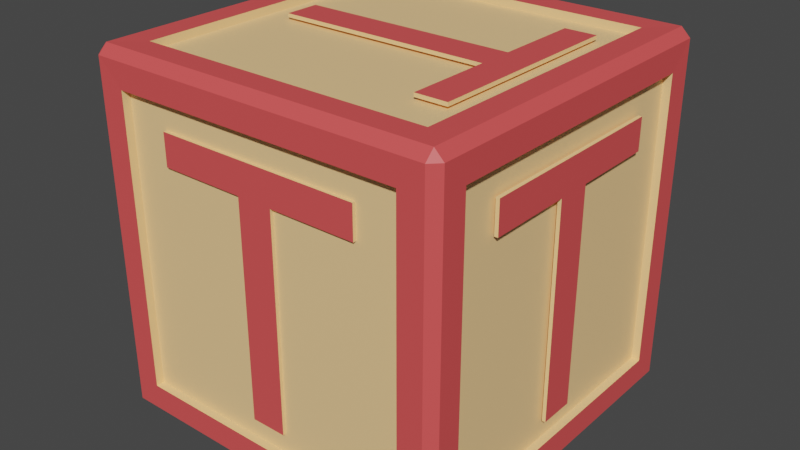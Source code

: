 # Source: box_letter_t.blend  (saved by Blender 5.1.30; exported with 4.5.12 LTS)
import bpy
from mathutils import Matrix  # noqa: F401  (used for matrix-valued properties, if any)

bpy.ops.wm.read_factory_settings(use_empty=True)
scene = bpy.context.scene
scene.name = 'Scene'

# ---- collections
col_collection = bpy.data.collections.new('Collection'); scene.collection.children.link(col_collection)

# ---- images (referenced by path relative to the original .blend; pixels are not part of the script)
import os
ASSET_DIR = os.environ.get("B2B_ASSET_DIR", "")  # directory of the original .blend (textures are referenced by path, not embedded)
HERE = os.path.dirname(os.path.abspath(__file__))  # packed textures are extracted next to this script under _unpacked/

def load_image(name, relpath, width, height, colorspace="sRGB"):
    """Load a texture the original file referenced (path relative to the .blend, or extracted next to this script)."""
    p = next((c for c in (os.path.join(HERE, relpath), os.path.join(ASSET_DIR, relpath)) if relpath and os.path.exists(c)), "")
    if p:
        img = bpy.data.images.load(p, check_existing=True)
        img.name = name
    else:  # same state as the original file: an image datablock whose file is absent (Cycles renders it pink)
        img = bpy.data.images.new(name, width, height)
        img.source = "FILE"
        img.filepath = "//" + (relpath or name)
    img.colorspace_settings.name = colorspace
    return img
img_baked = load_image('baked', 'box_red_letter_t.png', 1024, 1024, 'sRGB')

# ---- materials (node trees are filled in below, after node groups)
mat_base = bpy.data.materials.new('Base')
mat_base.alpha_threshold = 0.0
mat_base.use_backface_culling_lightprobe_volume = False
mat_base.roughness = 0.5
mat_base.line_color = (0.0, 0.0, 0.0, 1.0)
mat_edges = bpy.data.materials.new('Edges')
mat_edges.use_backface_culling_lightprobe_volume = False

# ---- material node trees
mat_base.use_nodes = True; mat_base.node_tree.nodes.clear()
_N = mat_base.node_tree.nodes; _L = mat_base.node_tree.links
n0 = _N.new('ShaderNodeOutputMaterial'); n0.name = 'Material Output'; n0.location = (300, 300)
n1 = _N.new('ShaderNodeBsdfPrincipled'); n1.name = 'Principled BSDF'; n1.location = (4, 299)
n1.distribution = 'GGX'
n1.subsurface_method = 'RANDOM_WALK_SKIN'
n1.inputs[0].default_value = (1.0, 0.6421, 0.2939, 1.0)
n1.inputs[3].default_value = 1.45
n1.inputs[27].default_value = (0.0, 0.0, 0.0, 1.0)
n1.inputs[28].default_value = 1.0
n2 = _N.new('ShaderNodeTexImage'); n2.name = 'Image Texture'; n2.location = (-438, 281)
n2.image = img_baked
_L.new(n1.outputs[0], n0.inputs[0])
n0.is_active_output = True
mat_edges.use_nodes = True; mat_edges.node_tree.nodes.clear()
_N = mat_edges.node_tree.nodes; _L = mat_edges.node_tree.links
n0 = _N.new('ShaderNodeOutputMaterial'); n0.name = 'Material Output'; n0.location = (300, 300)
n1 = _N.new('ShaderNodeBsdfPrincipled'); n1.name = 'Principled BSDF'; n1.location = (10, 300)
n1.distribution = 'GGX'
n1.subsurface_method = 'RANDOM_WALK_SKIN'
n1.inputs[0].default_value = (0.8, 0.08693, 0.08693, 1.0)
n1.inputs[3].default_value = 1.45
n1.inputs[27].default_value = (0.0, 0.0, 0.0, 1.0)
n1.inputs[28].default_value = 1.0
n2 = _N.new('ShaderNodeTexImage'); n2.name = 'Image Texture'; n2.location = (-371, 148)
n2.image = img_baked
_L.new(n1.outputs[0], n0.inputs[0])
n0.is_active_output = True

# ---- world
world_world = bpy.data.worlds.new('World'); scene.world = world_world
world_world.use_nodes = True; world_world.node_tree.nodes.clear()
_N = world_world.node_tree.nodes; _L = world_world.node_tree.links
n0 = _N.new('ShaderNodeOutputWorld'); n0.name = 'World Output'; n0.location = (300, 300)
n1 = _N.new('ShaderNodeBackground'); n1.name = 'Background'; n1.location = (10, 300)
n1.inputs[0].default_value = (0.05088, 0.05088, 0.05088, 1.0)
_L.new(n1.outputs[0], n0.inputs[0])
n0.is_active_output = True
world_world.color = (0.05088, 0.05088, 0.05088)
world_world.use_sun_shadow = False
world_world.sun_shadow_jitter_overblur = 0.0

# ---- meshes
me_box = bpy.data.meshes.new('Box')
me_box.from_pydata([(-0.485, -0.2948, 0.8321), (-0.3013, 0.4888, 0.8321), (0.4927, 0.2858, 0.8321), (0.2687, 0.4888, 0.8321), (0.3471, -0.2676, 0.9931), (0.2687, 0.4888, 0.7441), (0.4927, -0.2842, 0.8321), (0.03274, 0.4888, 0.7441), (0.03274, 0.4888, 0.1501), (0.4927, -0.2842, 0.7441), (0.3471, 0.2814, 0.01155), (-0.06526, 0.4888, 0.1501), (0.3471, 0.3024, 0.9931), (-0.06526, 0.4888, 0.7441), (-0.3013, 0.4888, 0.7441), (0.4927, -0.04822, 0.7441), (0.4927, -0.04822, 0.1501), (-0.3013, 0.4788, 0.8321), (0.2687, 0.4788, 0.8321), (0.3471, -0.2886, 0.01155), (0.2687, 0.4788, 0.7441), (0.2591, 0.3024, 0.9931), (0.4927, 0.04978, 0.1501), (0.03274, 0.4788, 0.7441), (0.03274, 0.4788, 0.1501), (0.4927, 0.04978, 0.7441), (-0.06526, 0.4788, 0.1501), (0.2591, 0.0664, 0.9931), (0.475, 0.5, 0.975), (-0.06526, 0.4788, 0.7441), (-0.3013, 0.4788, 0.7441), (0.4927, 0.2858, 0.7441), (0.2591, -0.2886, 0.01155), (0.4827, 0.2858, 0.8321), (0.4827, -0.2842, 0.8321), (-0.3349, 0.0664, 0.9931), (0.4827, -0.2842, 0.7441), (-0.3349, -0.0316, 0.9931), (-0.485, 0.2752, 0.8321), (0.4827, -0.04822, 0.7441), (0.4827, -0.04822, 0.1501), (0.2591, -0.0316, 0.9931), (0.4827, 0.04978, 0.1501), (0.2831, -0.485, 0.8321), (0.4827, 0.04978, 0.7441), (0.2591, -0.2676, 0.9931), (0.4827, 0.2858, 0.7441), (0.2591, -0.05264, 0.01155), (0.3471, -0.2676, 0.9831), (-0.485, 0.2752, 0.7441), (0.3471, 0.3024, 0.9831), (-0.3349, -0.05264, 0.01155), (0.2591, 0.3024, 0.9831), (-0.2869, -0.485, 0.8321), (-0.3349, 0.04536, 0.01155), (0.2591, 0.0664, 0.9831), (-0.3349, 0.0664, 0.9831), (0.2591, 0.04536, 0.01155), (-0.485, 0.03918, 0.7441), (-0.3349, -0.0316, 0.9831), (0.2591, -0.0316, 0.9831), (0.475, 0.475, 1.0), (0.2591, -0.2676, 0.9831), (0.2591, 0.2814, 0.01155), (-0.485, 0.03918, 0.1501), (0.3471, 0.2814, 0.02155), (-0.2869, -0.485, 0.7441), (0.3471, -0.2886, 0.02155), (0.5, 0.475, 0.975), (0.2591, -0.2886, 0.02155), (-0.485, -0.05882, 0.1501), (0.2591, -0.05264, 0.02155), (-0.485, -0.05882, 0.7441), (-0.3349, -0.05264, 0.02155), (-0.05092, -0.485, 0.7441), (-0.3349, 0.04536, 0.02155), (0.475, 0.475, -8.941e-08), (0.2591, 0.04536, 0.02155), (0.2591, 0.2814, 0.02155), (-0.485, -0.2948, 0.7441), (-0.05092, -0.485, 0.1501), (0.475, 0.5, 0.025), (0.04708, -0.485, 0.1501), (0.5, 0.475, 0.025), (0.04708, -0.485, 0.7441), (0.5, -0.475, 0.975), (0.2831, -0.485, 0.7441), (0.475, -0.475, 1.0), (0.475, -0.5, 0.975), (0.5, -0.475, 0.025), (0.475, -0.5, 0.025), (0.475, -0.475, -8.941e-08), (-0.475, 0.5, 0.975), (-0.5, 0.475, 0.975), (-0.475, 0.475, 1.0), (-0.5, 0.475, 0.025), (-0.475, 0.5, 0.025), (-0.475, 0.475, -8.941e-08), (-0.5, -0.475, 0.975), (-0.475, -0.5, 0.975), (-0.475, -0.475, 1.0), (-0.475, -0.475, -8.941e-08), (-0.475, -0.5, 0.025), (-0.5, -0.475, 0.025), (-0.4061, 0.4061, 0.00125), (-0.4061, -0.4061, 0.00125), (-0.4988, -0.4061, 0.09387), (-0.4988, 0.4061, 0.09387), (0.4061, 0.4061, 0.00125), (-0.4061, 0.4988, 0.09387), (0.4061, 0.4988, 0.09387), (0.4988, 0.4061, 0.9061), (0.4988, 0.4061, 0.09387), (0.4061, 0.4988, 0.9061), (-0.4061, -0.4988, 0.09387), (-0.4061, -0.4988, 0.9061), (-0.4988, -0.4061, 0.9061), (0.4061, -0.4988, 0.9061), (0.4061, -0.4988, 0.09387), (0.4988, -0.4061, 0.09387), (0.4988, -0.4061, 0.9061), (-0.4061, 0.4988, 0.9061), (-0.4988, 0.4061, 0.9061), (0.4061, -0.4061, 0.9987), (-0.4061, -0.4061, 0.9987), (0.4061, 0.4061, 0.9987), (0.4061, -0.4061, 0.00125), (-0.4061, 0.4061, 0.9987), (-0.4061, 0.4061, 0.02375), (-0.4061, -0.4061, 0.02375), (-0.4762, -0.4061, 0.09387), (-0.4762, 0.4061, 0.09387), (0.4061, 0.4061, 0.02375), (-0.4061, 0.4762, 0.09387), (0.4061, 0.4762, 0.09387), (0.4762, 0.4061, 0.9061), (0.4762, 0.4061, 0.09387), (0.4061, 0.4762, 0.9061), (-0.4061, -0.4762, 0.09387), (-0.4061, -0.4762, 0.9061), (-0.4762, -0.4061, 0.9061), (0.4061, -0.4762, 0.9061), (0.4061, -0.4762, 0.09387), (0.4762, -0.4061, 0.09387), (0.4762, -0.4061, 0.9061), (-0.4061, 0.4762, 0.9061), (-0.4762, 0.4061, 0.9061), (0.4061, -0.4061, 0.9762), (-0.4061, -0.4061, 0.9762), (0.4061, 0.4061, 0.9762), (0.4061, -0.4061, 0.02375), (-0.4061, 0.4061, 0.9762), (-0.2869, -0.4762, 0.8321), (-0.05092, -0.4762, 0.7441), (0.04708, -0.4762, 0.7441), (0.2831, -0.4762, 0.7441), (0.2831, -0.4762, 0.8321), (-0.2869, -0.4762, 0.7441), (0.04708, -0.4762, 0.1501), (-0.05092, -0.4762, 0.1501), (-0.4762, -0.2948, 0.7441), (-0.4762, -0.2948, 0.8321), (-0.4762, 0.03918, 0.7441), (-0.4762, -0.05882, 0.7441), (-0.4762, 0.2752, 0.8321), (-0.4762, -0.05882, 0.1501), (-0.4762, 0.03918, 0.1501), (-0.4762, 0.2752, 0.7441)], [], [(76, 91, 126, 108), (103, 98, 116, 106), (87, 61, 125, 123), (92, 28, 113, 121), (99, 102, 114, 115), (28, 61, 68), (76, 81, 83), (85, 87, 88), (89, 90, 91), (92, 93, 94), (95, 96, 97), (98, 99, 100), (101, 102, 103), (97, 101, 103, 95), (76, 97, 96, 81), (68, 83, 81, 28), (102, 99, 98, 103), (88, 90, 89, 85), (92, 96, 95, 93), (87, 100, 99, 88), (61, 87, 85, 68), (101, 91, 90, 102), (100, 94, 93, 98), (94, 61, 28, 92), (91, 76, 83, 89), (88, 99, 115, 117), (125, 127, 151, 149), (113, 110, 134, 137), (124, 123, 147, 148), (116, 122, 146, 140), (112, 111, 135, 136), (122, 107, 131, 146), (101, 97, 104, 105), (68, 85, 120, 111), (90, 88, 117, 118), (89, 83, 112, 119), (95, 103, 106, 107), (91, 101, 105, 126), (85, 89, 119, 120), (97, 76, 108, 104), (102, 90, 118, 114), (96, 92, 121, 109), (81, 96, 109, 110), (94, 100, 124, 127), (93, 95, 107, 122), (83, 68, 111, 112), (98, 93, 122, 116), (100, 87, 123, 124), (28, 81, 110, 113), (61, 94, 127, 125), (128, 132, 150, 129), (167, 164, 146, 131, 130, 140, 161, 160, 163, 165, 166, 162), (161, 140, 146, 164), (157, 152, 139, 138, 142, 141, 156, 155, 154, 158, 159, 153), (156, 141, 139, 152), (149, 151, 148, 147), (136, 135, 144, 143), (133, 145, 137, 134), (117, 115, 139, 141), (115, 114, 138, 139), (121, 113, 137, 145), (123, 125, 149, 147), (106, 116, 140, 130), (108, 126, 150, 132), (105, 104, 128, 129), (111, 120, 144, 135), (118, 117, 141, 142), (119, 112, 136, 143), (107, 106, 130, 131), (126, 105, 129, 150), (120, 119, 143, 144), (104, 108, 132, 128), (114, 118, 142, 138), (109, 121, 145, 133), (110, 109, 133, 134), (127, 124, 148, 151), (66, 43, 53), (66, 86, 43), (80, 84, 74), (80, 82, 84), (66, 53, 152, 157), (152, 53, 43, 156), (43, 86, 155, 156), (74, 66, 157, 153), (80, 74, 153, 159), (86, 84, 154, 155), (82, 80, 159, 158), (84, 82, 158, 154), (49, 0, 38), (49, 79, 0), (64, 72, 58), (64, 70, 72), (49, 38, 164, 167), (38, 0, 161, 164), (0, 79, 160, 161), (58, 49, 167, 162), (64, 58, 162, 166), (79, 72, 163, 160), (70, 64, 166, 165), (72, 70, 165, 163), (32, 10, 19), (32, 63, 10), (51, 57, 47), (51, 54, 57), (69, 67, 65), (69, 65, 78), (73, 71, 77), (73, 77, 75), (32, 19, 67, 69), (19, 10, 65, 67), (10, 63, 78, 65), (47, 32, 69, 71), (51, 47, 71, 73), (63, 57, 77, 78), (54, 51, 73, 75), (57, 54, 75, 77), (21, 4, 12), (21, 45, 4), (35, 41, 27), (35, 37, 41), (52, 50, 48), (52, 48, 62), (56, 55, 60), (56, 60, 59), (21, 12, 50, 52), (12, 4, 48, 50), (4, 45, 62, 48), (27, 21, 52, 55), (35, 27, 55, 56), (45, 41, 60, 62), (37, 35, 56, 59), (41, 37, 59, 60), (9, 2, 6), (9, 31, 2), (16, 25, 15), (16, 22, 25), (36, 34, 33), (36, 33, 46), (40, 39, 44), (40, 44, 42), (9, 6, 34, 36), (6, 2, 33, 34), (2, 31, 46, 33), (15, 9, 36, 39), (16, 15, 39, 40), (31, 25, 44, 46), (22, 16, 40, 42), (25, 22, 42, 44), (5, 1, 3), (5, 14, 1), (8, 13, 7), (8, 11, 13), (20, 18, 17), (20, 17, 30), (24, 23, 29), (24, 29, 26), (5, 3, 18, 20), (3, 1, 17, 18), (1, 14, 30, 17), (7, 5, 20, 23), (8, 7, 23, 24), (14, 13, 29, 30), (11, 8, 24, 26), (13, 11, 26, 29)])
me_box.polygons.foreach_set('material_index', [1, 1, 1, 1, 1, 1, 1, 1, 1, 1, 1, 1, 1, 1, 1, 1, 1, 1, 1, 1, 1, 1, 1, 1, 1, 1, 0, 0, 0, 0, 0, 0, 1, 1, 1, 1, 1, 1, 1, 1, 1, 1, 1, 1, 1, 1, 1, 1, 1, 1, 0, 0, 0, 0, 0, 0, 0, 0, 0, 0, 0, 0, 0, 0, 0, 0, 0, 0, 0, 0, 0, 0, 0, 0, 0, 0, 1, 1, 1, 1, 0, 0, 0, 0, 0, 0, 0, 0, 1, 1, 1, 1, 0, 0, 0, 0, 0, 0, 0, 0, 1, 1, 1, 1, 0, 0, 0, 0, 0, 0, 0, 0, 0, 0, 0, 0, 1, 1, 1, 1, 0, 0, 0, 0, 0, 0, 0, 0, 0, 0, 0, 0, 1, 1, 1, 1, 0, 0, 0, 0, 0, 0, 0, 0, 0, 0, 0, 0, 1, 1, 1, 1, 0, 0, 0, 0, 0, 0, 0, 0, 0, 0, 0, 0])
_uv = me_box.uv_layers.new(name='UVMap')
_uv.uv.foreach_set('vector', [0.813, 0.2615, 0.5521, 0.2615, 0.5711, 0.2426, 0.7941, 0.2426, 0.0005786, 0.5441, 0.0005786, 0.2832, 0.01949, 0.3021, 0.01949, 0.5252, 0.5521, 0.2626, 0.813, 0.2626, 0.7941, 0.2815, 0.5711, 0.2815, 0.007444, 0.007444, 0.2683, 0.007444, 0.2494, 0.02636, 0.02636, 0.02636, 0.5441, 0.007444, 0.5441, 0.2683, 0.5252, 0.2494, 0.5252, 0.02636, 0.2683, 0.007444, 0.2683, 0.0005786, 0.2752, 0.007444, 0.2683, 0.2752, 0.2683, 0.2683, 0.2752, 0.2683, 0.2764, 0.007444, 0.2832, 0.0005786, 0.2832, 0.007444, 0.2764, 0.2683, 0.2832, 0.2683, 0.2832, 0.2752, 0.007444, 0.007444, 0.0005786, 0.007444, 0.007444, 0.0005786, 0.0005786, 0.2683, 0.007444, 0.2683, 0.007444, 0.2752, 0.551, 0.007444, 0.5441, 0.007444, 0.5441, 0.0005786, 0.5441, 0.2752, 0.5441, 0.2683, 0.551, 0.2683, 0.2615, 0.551, 0.0005786, 0.551, 0.0005786, 0.5441, 0.2615, 0.5441, 0.2683, 0.2752, 0.007444, 0.2752, 0.007444, 0.2683, 0.2683, 0.2683, 0.2752, 0.007444, 0.2752, 0.2683, 0.2683, 0.2683, 0.2683, 0.007444, 0.5441, 0.2683, 0.5441, 0.007444, 0.551, 0.007444, 0.551, 0.2683, 0.2832, 0.007444, 0.2832, 0.2683, 0.2764, 0.2683, 0.2764, 0.007444, 0.007444, 0.007444, 0.007444, 0.2683, 0.0005786, 0.2683, 0.0005786, 0.007444, 0.2832, 0.0005786, 0.5441, 0.0005786, 0.5441, 0.007444, 0.2832, 0.007444, 0.2626, 0.2764, 0.5235, 0.2764, 0.5235, 0.2832, 0.2626, 0.2832, 0.5441, 0.2752, 0.2832, 0.2752, 0.2832, 0.2683, 0.5441, 0.2683, 0.0005786, 0.2764, 0.2615, 0.2764, 0.2615, 0.2832, 0.0005786, 0.2832, 0.007444, 0.0005786, 0.2683, 0.0005786, 0.2683, 0.007444, 0.007444, 0.007444, 0.5235, 0.551, 0.2626, 0.551, 0.2626, 0.5441, 0.5235, 0.5441, 0.2832, 0.007444, 0.5441, 0.007444, 0.5252, 0.02636, 0.3021, 0.02636, 0.8676, 0.6967, 0.8676, 0.4737, 0.8738, 0.4737, 0.8738, 0.6967, 0.9138, 0.449, 0.9138, 0.6721, 0.9076, 0.6721, 0.9076, 0.449, 0.8676, 0.9209, 0.8676, 0.6979, 0.8738, 0.6979, 0.8738, 0.9209, 0.9284, 0.449, 0.9284, 0.6721, 0.9223, 0.6721, 0.9223, 0.449, 0.9076, 0.8963, 0.9076, 0.6732, 0.9138, 0.6732, 0.9138, 0.8963, 0.9211, 0.0005786, 0.9211, 0.2236, 0.9149, 0.2236, 0.9149, 0.0005786, 0.5521, 0.0005786, 0.813, 0.0005787, 0.7941, 0.01949, 0.5711, 0.01949, 0.2626, 0.2832, 0.5235, 0.2832, 0.5046, 0.3021, 0.2815, 0.3021, 0.2832, 0.2683, 0.2832, 0.007444, 0.3021, 0.02636, 0.3021, 0.2494, 0.5235, 0.5441, 0.2626, 0.5441, 0.2815, 0.5252, 0.5046, 0.5252, 0.2615, 0.5441, 0.0005786, 0.5441, 0.01949, 0.5252, 0.2426, 0.5252, 0.5521, 0.2615, 0.5521, 0.0005786, 0.5711, 0.01949, 0.5711, 0.2426, 0.5235, 0.2832, 0.5235, 0.5441, 0.5046, 0.5252, 0.5046, 0.3021, 0.813, 0.0005787, 0.813, 0.2615, 0.7941, 0.2426, 0.7941, 0.01949, 0.5441, 0.2683, 0.2832, 0.2683, 0.3021, 0.2494, 0.5252, 0.2494, 0.007444, 0.2683, 0.007444, 0.007444, 0.02636, 0.02636, 0.02636, 0.2494, 0.2683, 0.2683, 0.007444, 0.2683, 0.02636, 0.2494, 0.2494, 0.2494, 0.813, 0.5235, 0.5521, 0.5235, 0.5711, 0.5046, 0.7941, 0.5046, 0.2615, 0.2832, 0.2615, 0.5441, 0.2426, 0.5252, 0.2426, 0.3021, 0.2626, 0.5441, 0.2626, 0.2832, 0.2815, 0.3021, 0.2815, 0.5252, 0.0005786, 0.2832, 0.2615, 0.2832, 0.2426, 0.3021, 0.01949, 0.3021, 0.5521, 0.5235, 0.5521, 0.2626, 0.5711, 0.2815, 0.5711, 0.5046, 0.2683, 0.007444, 0.2683, 0.2683, 0.2494, 0.2494, 0.2494, 0.02636, 0.813, 0.2626, 0.813, 0.5235, 0.7941, 0.5046, 0.7941, 0.2815, 0.4479, 0.7764, 0.4479, 0.9994, 0.2248, 0.9994, 0.2248, 0.7764, 0.04507, 0.5881, 0.0209, 0.5881, 0.0005787, 0.5521, 0.2236, 0.5521, 0.2236, 0.7752, 0.0005787, 0.7752, 0.0209, 0.7446, 0.04507, 0.7446, 0.04507, 0.6798, 0.2082, 0.6798, 0.2082, 0.6529, 0.04507, 0.6529, 0.0209, 0.7446, 0.0005787, 0.7752, 0.0005787, 0.5521, 0.0209, 0.5881, 0.2693, 0.5849, 0.2451, 0.5849, 0.2248, 0.5521, 0.4479, 0.5521, 0.4479, 0.7752, 0.2248, 0.7752, 0.2451, 0.7414, 0.2693, 0.7414, 0.2693, 0.6766, 0.4324, 0.6766, 0.4324, 0.6497, 0.2693, 0.6497, 0.2451, 0.7414, 0.2248, 0.7752, 0.2248, 0.5521, 0.2451, 0.5849, 0.6721, 0.7764, 0.6721, 0.9994, 0.449, 0.9994, 0.449, 0.7764, 0.6721, 0.7752, 0.449, 0.7752, 0.449, 0.5521, 0.6721, 0.5521, 0.2236, 0.9994, 0.0005787, 0.9994, 0.0005787, 0.7764, 0.2236, 0.7764, 0.8929, 0.6721, 0.8929, 0.449, 0.8991, 0.449, 0.8991, 0.6721, 0.9211, 0.2248, 0.9211, 0.4479, 0.9149, 0.4479, 0.9149, 0.2248, 0.8991, 0.6732, 0.8991, 0.8963, 0.8929, 0.8963, 0.8929, 0.6732, 0.8929, 0.2236, 0.8929, 0.0005787, 0.8991, 0.0005787, 0.8991, 0.2236, 0.9149, 0.6721, 0.9149, 0.449, 0.9211, 0.449, 0.9211, 0.6721, 0.9064, 0.449, 0.9064, 0.6721, 0.9002, 0.6721, 0.9002, 0.449, 0.9064, 0.6732, 0.9064, 0.8963, 0.9002, 0.8963, 0.9002, 0.6732, 0.9223, 0.8963, 0.9223, 0.6732, 0.9284, 0.6732, 0.9284, 0.8963, 0.9149, 0.8963, 0.9149, 0.6732, 0.9211, 0.6732, 0.9211, 0.8963, 0.9358, 0.0005786, 0.9358, 0.2236, 0.9296, 0.2236, 0.9296, 0.0005786, 0.9296, 0.4479, 0.9296, 0.2248, 0.9358, 0.2248, 0.9358, 0.4479, 0.9138, 0.0005786, 0.9138, 0.2236, 0.9076, 0.2236, 0.9076, 0.0005786, 0.9284, 0.0005786, 0.9284, 0.2236, 0.9223, 0.2236, 0.9223, 0.0005786, 0.9138, 0.2248, 0.9138, 0.4479, 0.9076, 0.4479, 0.9076, 0.2248, 0.9002, 0.2236, 0.9002, 0.0005786, 0.9064, 0.0005786, 0.9064, 0.2236, 0.9223, 0.4479, 0.9223, 0.2248, 0.9284, 0.2248, 0.9284, 0.4479, 0.9064, 0.2248, 0.9064, 0.4479, 0.9002, 0.4479, 0.9002, 0.2248, 0.8929, 0.4479, 0.8929, 0.2248, 0.8991, 0.2248, 0.8991, 0.4479, 0.8384, 0.822, 0.8142, 0.9785, 0.8142, 0.822, 0.8384, 0.822, 0.8384, 0.9785, 0.8142, 0.9785, 0.8124, 0.9395, 0.7855, 0.7764, 0.8124, 0.7764, 0.8124, 0.9395, 0.7855, 0.9395, 0.7855, 0.7764, 0.9486, 0.7256, 0.9486, 0.7014, 0.951, 0.7014, 0.951, 0.7256, 0.9471, 0.3214, 0.9447, 0.3214, 0.9447, 0.1649, 0.9471, 0.1649, 0.951, 0.7268, 0.951, 0.7509, 0.9486, 0.7509, 0.9486, 0.7268, 0.9486, 0.1314, 0.9486, 0.06655, 0.951, 0.06655, 0.951, 0.1314, 0.9408, 0.6368, 0.9408, 0.4737, 0.9432, 0.4737, 0.9432, 0.6368, 0.9486, 0.1973, 0.9486, 0.1325, 0.951, 0.1325, 0.951, 0.1973, 0.9486, 0.4696, 0.9486, 0.4427, 0.951, 0.4427, 0.951, 0.4696, 0.9432, 0.6379, 0.9432, 0.8011, 0.9408, 0.8011, 0.9408, 0.6379, 0.8664, 0.0005787, 0.8423, 0.1571, 0.8423, 0.0005787, 0.8664, 0.0005787, 0.8664, 0.1571, 0.8423, 0.1571, 0.8411, 0.1637, 0.8142, 0.0005786, 0.8411, 0.0005786, 0.8411, 0.1637, 0.8142, 0.1637, 0.8142, 0.0005786, 0.9486, 0.7763, 0.9486, 0.7521, 0.951, 0.7521, 0.951, 0.7763, 0.9447, 0.4791, 0.9447, 0.3226, 0.9471, 0.3226, 0.9471, 0.4791, 0.951, 0.7774, 0.951, 0.8016, 0.9486, 0.8016, 0.9486, 0.7774, 0.951, 0.1985, 0.951, 0.2633, 0.9486, 0.2633, 0.9486, 0.1985, 0.9408, 0.9653, 0.9408, 0.8022, 0.9432, 0.8022, 0.9432, 0.9653, 0.951, 0.2645, 0.951, 0.3293, 0.9486, 0.3293, 0.9486, 0.2645, 0.951, 0.4708, 0.951, 0.4977, 0.9486, 0.4977, 0.9486, 0.4708, 0.9471, 0.0005786, 0.9471, 0.1637, 0.9447, 0.1637, 0.9447, 0.0005786, 0.8664, 0.1583, 0.8423, 0.3148, 0.8423, 0.1583, 0.8664, 0.1583, 0.8664, 0.3148, 0.8423, 0.3148, 0.6732, 0.7764, 0.7002, 0.9395, 0.6732, 0.9395, 0.6732, 0.7764, 0.7002, 0.7764, 0.7002, 0.9395, 0.8423, 0.316, 0.8664, 0.316, 0.8664, 0.4725, 0.8423, 0.316, 0.8664, 0.4725, 0.8423, 0.4725, 0.7013, 0.9395, 0.7013, 0.7764, 0.7282, 0.7764, 0.7013, 0.9395, 0.7282, 0.7764, 0.7282, 0.9395, 0.9514, 0.4988, 0.9514, 0.523, 0.9486, 0.523, 0.9486, 0.4988, 0.9436, 0.0005786, 0.9436, 0.1571, 0.9408, 0.1571, 0.9408, 0.0005786, 0.9514, 0.5242, 0.9514, 0.5483, 0.9486, 0.5483, 0.9486, 0.5242, 0.9475, 0.5462, 0.9475, 0.611, 0.9447, 0.611, 0.9447, 0.5462, 0.9323, 0.449, 0.9323, 0.6121, 0.9296, 0.6121, 0.9296, 0.449, 0.9475, 0.6782, 0.9475, 0.743, 0.9447, 0.743, 0.9447, 0.6782, 0.9514, 0.3304, 0.9514, 0.3573, 0.9486, 0.3573, 0.9486, 0.3304, 0.9323, 0.6133, 0.9323, 0.7764, 0.9296, 0.7764, 0.9296, 0.6133, 0.8423, 0.6302, 0.8664, 0.4737, 0.8664, 0.6302, 0.8423, 0.6302, 0.8423, 0.4737, 0.8664, 0.4737, 0.7563, 0.9395, 0.7294, 0.7764, 0.7563, 0.7764, 0.7563, 0.9395, 0.7294, 0.9395, 0.7294, 0.7764, 0.8664, 0.7879, 0.8423, 0.7879, 0.8423, 0.6313, 0.8664, 0.7879, 0.8423, 0.6313, 0.8664, 0.6313, 0.7844, 0.7764, 0.7844, 0.9395, 0.7574, 0.9395, 0.7844, 0.7764, 0.7574, 0.9395, 0.7574, 0.7764, 0.9486, 0.5737, 0.9486, 0.5495, 0.9514, 0.5495, 0.9514, 0.5737, 0.9408, 0.3148, 0.9408, 0.1583, 0.9436, 0.1583, 0.9436, 0.3148, 0.9486, 0.599, 0.9486, 0.5748, 0.9514, 0.5748, 0.9514, 0.599, 0.9447, 0.8089, 0.9447, 0.7441, 0.9475, 0.7441, 0.9475, 0.8089, 0.9296, 0.9407, 0.9296, 0.7776, 0.9323, 0.7776, 0.9323, 0.9407, 0.9447, 0.9409, 0.9447, 0.8761, 0.9475, 0.8761, 0.9475, 0.9409, 0.9486, 0.3854, 0.9486, 0.3585, 0.9514, 0.3585, 0.9514, 0.3854, 0.9369, 0.1637, 0.9369, 0.0005787, 0.9397, 0.0005787, 0.9397, 0.1637, 0.8664, 0.789, 0.8423, 0.9456, 0.8423, 0.789, 0.8664, 0.789, 0.8664, 0.9456, 0.8423, 0.9456, 0.8411, 0.328, 0.8142, 0.1649, 0.8411, 0.1649, 0.8411, 0.328, 0.8142, 0.328, 0.8142, 0.1649, 0.8917, 0.1571, 0.8676, 0.1571, 0.8676, 0.0005786, 0.8917, 0.1571, 0.8676, 0.0005786, 0.8917, 0.0005786, 0.8142, 0.4923, 0.8142, 0.3291, 0.8411, 0.3291, 0.8142, 0.4923, 0.8411, 0.3291, 0.8411, 0.4923, 0.9486, 0.6243, 0.9486, 0.6001, 0.9514, 0.6001, 0.9514, 0.6243, 0.9436, 0.316, 0.9436, 0.4725, 0.9408, 0.4725, 0.9408, 0.316, 0.9514, 0.6255, 0.9514, 0.6496, 0.9486, 0.6496, 0.9486, 0.6255, 0.9447, 0.8749, 0.9447, 0.8101, 0.9475, 0.8101, 0.9475, 0.8749, 0.9369, 0.328, 0.9369, 0.1649, 0.9397, 0.1649, 0.9397, 0.328, 0.9486, 0.06539, 0.9486, 0.0005786, 0.9514, 0.0005786, 0.9514, 0.06539, 0.9486, 0.4135, 0.9486, 0.3866, 0.9514, 0.3866, 0.9514, 0.4135, 0.9397, 0.3291, 0.9397, 0.4923, 0.9369, 0.4923, 0.9369, 0.3291, 0.8917, 0.1583, 0.8676, 0.3148, 0.8676, 0.1583, 0.8917, 0.1583, 0.8917, 0.3148, 0.8676, 0.3148, 0.8411, 0.6566, 0.8142, 0.4934, 0.8411, 0.4934, 0.8411, 0.6566, 0.8142, 0.6566, 0.8142, 0.4934, 0.8917, 0.4725, 0.8676, 0.4725, 0.8676, 0.316, 0.8917, 0.4725, 0.8676, 0.316, 0.8917, 0.316, 0.8142, 0.8208, 0.8142, 0.6577, 0.8411, 0.6577, 0.8142, 0.8208, 0.8411, 0.6577, 0.8411, 0.8208, 0.9486, 0.675, 0.9486, 0.6508, 0.9514, 0.6508, 0.9514, 0.675, 0.9397, 0.822, 0.9397, 0.9785, 0.9369, 0.9785, 0.9369, 0.822, 0.9514, 0.6761, 0.9514, 0.7003, 0.9486, 0.7003, 0.9486, 0.6761, 0.9475, 0.4802, 0.9475, 0.5451, 0.9447, 0.5451, 0.9447, 0.4802, 0.9369, 0.6566, 0.9369, 0.4934, 0.9397, 0.4934, 0.9397, 0.6566, 0.9475, 0.6122, 0.9475, 0.677, 0.9447, 0.677, 0.9447, 0.6122, 0.9514, 0.4146, 0.9514, 0.4415, 0.9486, 0.4415, 0.9486, 0.4146, 0.9397, 0.6577, 0.9397, 0.8208, 0.9369, 0.8208, 0.9369, 0.6577])
_ca = me_box.color_attributes.new('Col', 'BYTE_COLOR', 'CORNER')
_ca.data.foreach_set('color', [1.0, 1.0, 1.0, 1.0, 1.0, 1.0, 1.0, 1.0, 1.0, 1.0, 1.0, 1.0, 1.0, 1.0, 1.0, 1.0, 1.0, 1.0, 1.0, 1.0, 1.0, 1.0, 1.0, 1.0, 1.0, 1.0, 1.0, 1.0, 1.0, 1.0, 1.0, 1.0, 1.0, 1.0, 1.0, 1.0, 1.0, 1.0, 1.0, 1.0, 1.0, 1.0, 1.0, 1.0, 1.0, 1.0, 1.0, 1.0, 1.0, 1.0, 1.0, 1.0, 1.0, 1.0, 1.0, 1.0, 1.0, 1.0, 1.0, 1.0, 1.0, 1.0, 1.0, 1.0, 1.0, 1.0, 1.0, 1.0, 1.0, 1.0, 1.0, 1.0, 1.0, 1.0, 1.0, 1.0, 1.0, 1.0, 1.0, 1.0, 1.0, 1.0, 1.0, 1.0, 1.0, 1.0, 1.0, 1.0, 1.0, 1.0, 1.0, 1.0, 1.0, 1.0, 1.0, 1.0, 1.0, 1.0, 1.0, 1.0, 1.0, 1.0, 1.0, 1.0, 1.0, 1.0, 1.0, 1.0, 1.0, 1.0, 1.0, 1.0, 1.0, 1.0, 1.0, 1.0, 1.0, 1.0, 1.0, 1.0, 1.0, 1.0, 1.0, 1.0, 1.0, 1.0, 1.0, 1.0, 1.0, 1.0, 1.0, 1.0, 1.0, 1.0, 1.0, 1.0, 1.0, 1.0, 1.0, 1.0, 1.0, 1.0, 1.0, 1.0, 1.0, 1.0, 1.0, 1.0, 1.0, 1.0, 1.0, 1.0, 1.0, 1.0, 1.0, 1.0, 1.0, 1.0, 1.0, 1.0, 1.0, 1.0, 1.0, 1.0, 1.0, 1.0, 1.0, 1.0, 1.0, 1.0, 1.0, 1.0, 1.0, 1.0, 1.0, 1.0, 1.0, 1.0, 1.0, 1.0, 1.0, 1.0, 1.0, 1.0, 1.0, 1.0, 1.0, 1.0, 1.0, 1.0, 1.0, 1.0, 1.0, 1.0, 1.0, 1.0, 1.0, 1.0, 1.0, 1.0, 1.0, 1.0, 1.0, 1.0, 1.0, 1.0, 1.0, 1.0, 1.0, 1.0, 1.0, 1.0, 1.0, 1.0, 1.0, 1.0, 1.0, 1.0, 1.0, 1.0, 1.0, 1.0, 1.0, 1.0, 1.0, 1.0, 1.0, 1.0, 1.0, 1.0, 1.0, 1.0, 1.0, 1.0, 1.0, 1.0, 1.0, 1.0, 1.0, 1.0, 1.0, 1.0, 1.0, 1.0, 1.0, 1.0, 1.0, 1.0, 1.0, 1.0, 1.0, 1.0, 1.0, 1.0, 1.0, 1.0, 1.0, 1.0, 1.0, 1.0, 1.0, 1.0, 1.0, 1.0, 1.0, 1.0, 1.0, 1.0, 1.0, 1.0, 1.0, 1.0, 1.0, 1.0, 1.0, 1.0, 1.0, 1.0, 1.0, 1.0, 1.0, 1.0, 1.0, 1.0, 1.0, 1.0, 1.0, 1.0, 1.0, 1.0, 1.0, 1.0, 1.0, 1.0, 1.0, 1.0, 1.0, 1.0, 1.0, 1.0, 1.0, 1.0, 1.0, 1.0, 1.0, 1.0, 1.0, 1.0, 1.0, 1.0, 1.0, 1.0, 1.0, 1.0, 1.0, 1.0, 1.0, 1.0, 1.0, 1.0, 1.0, 1.0, 1.0, 1.0, 1.0, 1.0, 1.0, 1.0, 1.0, 1.0, 1.0, 1.0, 1.0, 1.0, 1.0, 1.0, 1.0, 1.0, 1.0, 1.0, 1.0, 1.0, 1.0, 1.0, 1.0, 1.0, 1.0, 1.0, 1.0, 1.0, 1.0, 1.0, 1.0, 1.0, 1.0, 1.0, 1.0, 1.0, 1.0, 1.0, 1.0, 1.0, 1.0, 1.0, 1.0, 1.0, 1.0, 1.0, 1.0, 1.0, 1.0, 1.0, 1.0, 1.0, 1.0, 1.0, 1.0, 1.0, 1.0, 1.0, 1.0, 1.0, 1.0, 1.0, 1.0, 1.0, 1.0, 1.0, 1.0, 1.0, 1.0, 1.0, 1.0, 1.0, 1.0, 1.0, 1.0, 1.0, 1.0, 1.0, 1.0, 1.0, 1.0, 1.0, 1.0, 1.0, 1.0, 1.0, 1.0, 1.0, 1.0, 1.0, 1.0, 1.0, 1.0, 1.0, 1.0, 1.0, 1.0, 1.0, 1.0, 1.0, 1.0, 1.0, 1.0, 1.0, 1.0, 1.0, 1.0, 1.0, 1.0, 1.0, 1.0, 1.0, 1.0, 1.0, 1.0, 1.0, 1.0, 1.0, 1.0, 1.0, 1.0, 1.0, 1.0, 1.0, 1.0, 1.0, 1.0, 1.0, 1.0, 1.0, 1.0, 1.0, 1.0, 1.0, 1.0, 1.0, 1.0, 1.0, 1.0, 1.0, 1.0, 1.0, 1.0, 1.0, 1.0, 1.0, 1.0, 1.0, 1.0, 1.0, 1.0, 1.0, 1.0, 1.0, 1.0, 1.0, 1.0, 1.0, 1.0, 1.0, 1.0, 1.0, 1.0, 1.0, 1.0, 1.0, 1.0, 1.0, 1.0, 1.0, 1.0, 1.0, 1.0, 1.0, 1.0, 1.0, 1.0, 1.0, 1.0, 1.0, 1.0, 1.0, 1.0, 1.0, 1.0, 1.0, 1.0, 1.0, 1.0, 1.0, 1.0, 1.0, 1.0, 1.0, 1.0, 1.0, 1.0, 1.0, 1.0, 1.0, 1.0, 1.0, 1.0, 1.0, 1.0, 1.0, 1.0, 1.0, 1.0, 1.0, 1.0, 1.0, 1.0, 1.0, 1.0, 1.0, 1.0, 1.0, 1.0, 1.0, 1.0, 1.0, 1.0, 1.0, 1.0, 1.0, 1.0, 1.0, 1.0, 1.0, 1.0, 1.0, 1.0, 1.0, 1.0, 1.0, 1.0, 1.0, 1.0, 1.0, 1.0, 1.0, 1.0, 1.0, 1.0, 1.0, 1.0, 1.0, 1.0, 1.0, 1.0, 1.0, 1.0, 1.0, 1.0, 1.0, 1.0, 1.0, 1.0, 1.0, 1.0, 1.0, 1.0, 1.0, 1.0, 1.0, 1.0, 1.0, 1.0, 1.0, 1.0, 1.0, 1.0, 1.0, 1.0, 1.0, 1.0, 1.0, 1.0, 1.0, 1.0, 1.0, 1.0, 1.0, 1.0, 1.0, 1.0, 1.0, 1.0, 1.0, 1.0, 1.0, 1.0, 1.0, 1.0, 1.0, 1.0, 1.0, 1.0, 1.0, 1.0, 1.0, 1.0, 1.0, 1.0, 1.0, 1.0, 1.0, 1.0, 1.0, 1.0, 1.0, 1.0, 1.0, 1.0, 1.0, 1.0, 1.0, 1.0, 1.0, 1.0, 1.0, 1.0, 1.0, 1.0, 1.0, 1.0, 1.0, 1.0, 1.0, 1.0, 1.0, 1.0, 1.0, 1.0, 1.0, 1.0, 1.0, 1.0, 1.0, 1.0, 1.0, 1.0, 1.0, 1.0, 1.0, 1.0, 1.0, 1.0, 1.0, 1.0, 1.0, 1.0, 1.0, 1.0, 1.0, 1.0, 1.0, 1.0, 1.0, 1.0, 1.0, 1.0, 1.0, 1.0, 1.0, 1.0, 1.0, 1.0, 1.0, 1.0, 1.0, 1.0, 1.0, 1.0, 1.0, 1.0, 1.0, 1.0, 1.0, 1.0, 1.0, 1.0, 1.0, 1.0, 1.0, 1.0, 1.0, 1.0, 1.0, 1.0, 1.0, 1.0, 1.0, 1.0, 1.0, 1.0, 1.0, 1.0, 1.0, 1.0, 1.0, 1.0, 1.0, 1.0, 1.0, 1.0, 1.0, 1.0, 1.0, 1.0, 1.0, 1.0, 1.0, 1.0, 1.0, 1.0, 1.0, 1.0, 1.0, 1.0, 1.0, 1.0, 1.0, 1.0, 1.0, 1.0, 1.0, 1.0, 1.0, 1.0, 1.0, 1.0, 1.0, 1.0, 1.0, 1.0, 1.0, 1.0, 1.0, 1.0, 1.0, 1.0, 1.0, 1.0, 1.0, 1.0, 1.0, 1.0, 1.0, 1.0, 1.0, 1.0, 1.0, 1.0, 1.0, 1.0, 1.0, 1.0, 1.0, 1.0, 1.0, 1.0, 1.0, 1.0, 1.0, 1.0, 1.0, 1.0, 1.0, 1.0, 1.0, 1.0, 1.0, 1.0, 1.0, 1.0, 1.0, 1.0, 1.0, 1.0, 1.0, 1.0, 1.0, 1.0, 1.0, 1.0, 1.0, 1.0, 1.0, 0.9911, 0.9911, 0.9911, 0.9961, 0.9911, 0.9911, 0.9911, 0.9961, 1.0, 1.0, 1.0, 1.0, 1.0, 1.0, 1.0, 1.0, 1.0, 1.0, 1.0, 1.0, 1.0, 1.0, 1.0, 1.0, 1.0, 1.0, 1.0, 1.0, 1.0, 1.0, 1.0, 1.0, 1.0, 1.0, 1.0, 1.0, 1.0, 1.0, 1.0, 1.0, 1.0, 1.0, 1.0, 1.0, 1.0, 1.0, 1.0, 1.0, 1.0, 1.0, 1.0, 1.0, 1.0, 1.0, 1.0, 1.0, 1.0, 1.0, 1.0, 1.0, 1.0, 1.0, 1.0, 1.0, 0.9911, 0.9911, 0.9911, 0.9961, 1.0, 1.0, 1.0, 1.0, 1.0, 1.0, 1.0, 1.0, 1.0, 1.0, 1.0, 1.0, 1.0, 1.0, 1.0, 1.0, 1.0, 1.0, 1.0, 1.0, 1.0, 1.0, 1.0, 1.0, 1.0, 1.0, 1.0, 1.0, 1.0, 1.0, 1.0, 1.0, 1.0, 1.0, 1.0, 1.0, 1.0, 1.0, 1.0, 1.0, 1.0, 1.0, 1.0, 1.0, 1.0, 1.0, 1.0, 1.0, 1.0, 1.0, 1.0, 1.0, 1.0, 1.0, 1.0, 1.0, 1.0, 1.0, 1.0, 1.0, 1.0, 1.0, 1.0, 1.0, 1.0, 1.0, 1.0, 1.0, 1.0, 1.0, 1.0, 1.0, 1.0, 1.0, 1.0, 1.0, 1.0, 1.0, 1.0, 1.0, 1.0, 1.0, 1.0, 1.0, 1.0, 1.0, 1.0, 1.0, 1.0, 1.0, 1.0, 1.0, 1.0, 1.0, 1.0, 1.0, 1.0, 1.0, 1.0, 1.0, 1.0, 1.0, 1.0, 1.0, 1.0, 1.0, 1.0, 1.0, 1.0, 1.0, 1.0, 1.0, 1.0, 1.0, 1.0, 1.0, 1.0, 1.0, 1.0, 1.0, 1.0, 1.0, 1.0, 1.0, 1.0, 1.0, 1.0, 1.0, 1.0, 1.0, 1.0, 1.0, 1.0, 1.0, 1.0, 1.0, 1.0, 1.0, 1.0, 1.0, 1.0, 1.0, 1.0, 1.0, 1.0, 1.0, 1.0, 1.0, 1.0, 1.0, 1.0, 1.0, 1.0, 1.0, 1.0, 1.0, 1.0, 1.0, 1.0, 1.0, 1.0, 1.0, 1.0, 1.0, 1.0, 1.0, 1.0, 1.0, 1.0, 1.0, 1.0, 1.0, 1.0, 1.0, 1.0, 1.0, 1.0, 1.0, 1.0, 1.0, 1.0, 1.0, 1.0, 1.0, 1.0, 1.0, 1.0, 1.0, 1.0, 1.0, 1.0, 1.0, 1.0, 1.0, 1.0, 1.0, 1.0, 1.0, 1.0, 1.0, 1.0, 1.0, 1.0, 1.0, 1.0, 1.0, 1.0, 1.0, 1.0, 1.0, 1.0, 1.0, 1.0, 1.0, 1.0, 1.0, 1.0, 1.0, 1.0, 1.0, 1.0, 1.0, 1.0, 1.0, 1.0, 1.0, 1.0, 1.0, 1.0, 1.0, 1.0, 1.0, 1.0, 1.0, 1.0, 1.0, 1.0, 1.0, 1.0, 1.0, 1.0, 1.0, 1.0, 1.0, 1.0, 1.0, 1.0, 1.0, 1.0, 1.0, 1.0, 1.0, 1.0, 1.0, 1.0, 1.0, 1.0, 1.0, 1.0, 1.0, 1.0, 1.0, 1.0, 1.0, 1.0, 1.0, 1.0, 1.0, 1.0, 1.0, 1.0, 1.0, 1.0, 1.0, 1.0, 1.0, 1.0, 1.0, 1.0, 1.0, 1.0, 1.0, 1.0, 1.0, 1.0, 1.0, 1.0, 1.0, 1.0, 1.0, 1.0, 1.0, 1.0, 1.0, 1.0, 1.0, 1.0, 1.0, 1.0, 1.0, 1.0, 1.0, 1.0, 1.0, 1.0, 1.0, 1.0, 1.0, 1.0, 1.0, 1.0, 1.0, 1.0, 1.0, 1.0, 1.0, 1.0, 1.0, 1.0, 1.0, 1.0, 1.0, 1.0, 1.0, 1.0, 1.0, 1.0, 1.0, 1.0, 1.0, 1.0, 1.0, 1.0, 1.0, 1.0, 1.0, 1.0, 1.0, 1.0, 1.0, 1.0, 1.0, 1.0, 1.0, 1.0, 1.0, 1.0, 1.0, 1.0, 1.0, 1.0, 1.0, 1.0, 1.0, 1.0, 1.0, 1.0, 1.0, 1.0, 1.0, 1.0, 1.0, 1.0, 1.0, 1.0, 1.0, 1.0, 1.0, 0.0, 0.0, 0.0, 0.0, 0.0, 0.0, 0.0, 0.0, 0.0, 0.0, 0.0, 0.0, 0.0, 0.0, 0.0, 0.0, 0.0, 0.0, 0.0, 0.0, 0.0, 0.0, 0.0, 0.0, 0.0, 0.0, 0.0, 0.0, 0.0, 0.0, 0.0, 0.0, 0.0, 0.0, 0.0, 0.0, 0.0, 0.0, 0.0, 0.0, 0.0, 0.0, 0.0, 0.0, 0.0, 0.0, 0.0, 0.0, 0.0, 0.0, 0.0, 0.0, 0.0, 0.0, 0.0, 0.0, 0.0, 0.0, 0.0, 0.0, 0.0, 0.0, 0.0, 0.0, 0.0, 0.0, 0.0, 0.0, 0.0, 0.0, 0.0, 0.0, 0.0, 0.0, 0.0, 0.0, 0.0, 0.0, 0.0, 0.0, 0.0, 0.0, 0.0, 0.0, 0.0, 0.0, 0.0, 0.0, 0.0, 0.0, 0.0, 0.0, 0.0, 0.0, 0.0, 0.0, 0.0, 0.0, 0.0, 0.0, 0.0, 0.0, 0.0, 0.0, 0.0, 0.0, 0.0, 0.0, 0.0, 0.0, 0.0, 0.0, 0.0, 0.0, 0.0, 0.0, 0.0, 0.0, 0.0, 0.0, 0.0, 0.0, 0.0, 0.0, 0.0, 0.0, 0.0, 0.0, 0.0, 0.0, 0.0, 0.0, 0.0, 0.0, 0.0, 0.0, 0.0, 0.0, 0.0, 0.0, 0.0, 0.0, 0.0, 0.0, 0.0, 0.0, 0.0, 0.0, 0.0, 0.0, 0.0, 0.0, 0.0, 0.0, 0.0, 0.0, 0.0, 0.0, 0.0, 0.0, 0.0, 0.0, 0.0, 0.0, 0.0, 0.0, 0.0, 0.0, 0.0, 0.0, 0.0, 0.0, 0.0, 0.0, 0.0, 0.0, 0.0, 0.0, 0.0, 0.0, 0.0, 0.0, 0.0, 0.0, 0.0, 0.0, 0.0, 0.0, 0.0, 0.0, 0.0, 0.0, 0.0, 0.0, 0.0, 0.0, 0.0, 0.0, 0.0, 0.0, 0.0, 0.0, 0.0, 0.0, 0.0, 0.0, 0.0, 0.0, 0.0, 0.0, 0.0, 0.0, 0.0, 0.0, 0.0, 0.0, 0.0, 0.0, 0.0, 0.0, 0.0, 0.0, 0.0, 0.0, 0.0, 0.0, 0.0, 0.0, 0.0, 0.0, 0.0, 0.0, 0.0, 0.0, 0.0, 0.0, 0.0, 0.0, 0.0, 0.0, 0.0, 0.0, 0.0, 0.0, 0.0, 0.0, 0.0, 0.0, 0.0, 0.0, 0.0, 0.0, 0.0, 0.0, 0.0, 0.0, 0.0, 0.0, 0.0, 0.0, 0.0, 0.0, 0.0, 0.0, 0.0, 0.0, 0.0, 0.0, 0.0, 0.0, 0.0, 0.0, 0.0, 0.0, 0.0, 0.0, 0.0, 0.0, 0.0, 0.0, 0.0, 0.0, 0.0, 0.0, 0.0, 0.0, 0.0, 0.0, 0.0, 0.0, 0.0, 0.0, 0.0, 0.0, 0.0, 0.0, 0.0, 0.0, 0.0, 0.0, 0.0, 0.0, 0.0, 0.0, 0.0, 0.0, 0.0, 0.0, 0.0, 0.0, 0.0, 0.0, 0.0, 0.0, 0.0, 0.0, 0.0, 0.0, 0.0, 0.0, 0.0, 0.0, 0.0, 0.0, 0.0, 0.0, 0.0, 0.0, 0.0, 0.0, 0.0, 0.0, 0.0, 0.0, 0.0, 0.0, 0.0, 0.0, 0.0, 0.0, 0.0, 0.0, 0.0, 0.0, 0.0, 0.0, 0.0, 0.0, 0.0, 0.0, 0.0, 0.0, 0.0, 0.0, 0.0, 0.0, 0.0, 0.0, 0.0, 0.0, 0.0, 0.0, 0.0, 0.0, 0.0, 0.0, 0.0, 0.0, 0.0, 0.0, 0.0, 0.0, 0.0, 0.0, 0.0, 0.0, 0.0, 0.0, 0.0, 0.0, 0.0, 0.0, 0.0, 0.0, 0.0, 0.0, 0.0, 0.0, 0.0, 0.0, 0.0, 0.0, 0.0, 0.0, 0.0, 0.0, 0.0, 0.0, 0.0, 0.0, 0.0, 0.0, 0.0, 0.0, 0.0, 0.0, 0.0, 0.0, 0.0, 0.0, 0.0, 0.0, 0.0, 0.0, 0.0, 0.0, 0.0, 0.0, 0.0, 0.0, 0.0, 0.0, 0.0, 0.0, 0.0, 0.0, 0.0, 0.0, 0.0, 0.0, 0.0, 0.0, 0.0, 0.0, 0.0, 0.0, 0.0, 0.0, 0.0, 0.0, 0.0, 0.0, 0.0, 0.0, 0.0, 0.0, 0.0, 0.0, 0.0, 0.0, 0.0, 0.0, 0.0, 0.0, 0.0, 0.0, 0.0, 0.0, 0.0, 0.0, 0.0, 0.0, 0.0, 0.0, 0.0, 0.0, 0.0, 0.0, 0.0, 0.0, 0.0, 0.0, 0.0, 0.0, 0.0, 0.0, 0.0, 0.0, 0.0, 0.0, 0.0, 0.0, 0.0, 0.0, 0.0, 0.0, 0.0, 0.0, 0.0, 0.0, 0.0, 0.0, 0.0, 0.0, 0.0, 0.0, 0.0, 0.0, 0.0, 0.0, 0.0, 0.0, 0.0, 0.0, 0.0, 0.0, 0.0, 0.0, 0.0, 0.0, 0.0, 0.0, 0.0, 0.0, 0.0, 0.0, 0.0, 0.0, 0.0, 0.0, 0.0, 0.0, 0.0, 0.0, 0.0, 0.0, 0.0, 0.0, 0.0, 0.0, 0.0, 0.0, 0.0, 0.0, 0.0, 0.0, 0.0, 0.0, 0.0, 0.0, 0.0, 0.0, 0.0, 0.0, 0.0, 0.0, 0.0, 0.0, 0.0, 0.0, 0.0, 0.0, 0.0, 0.0, 0.0, 0.0, 0.0, 0.0, 0.0, 0.0, 0.0, 0.0, 0.0, 0.0, 0.0, 0.0, 0.0, 0.0, 0.0, 0.0, 0.0, 0.0, 0.0, 0.0, 0.0, 0.0, 0.0, 0.0, 0.0, 0.0, 0.0, 0.0, 0.0, 0.0, 0.0, 0.0, 0.0, 0.0, 0.0, 0.0, 0.0, 0.0, 0.0, 0.0, 0.0, 0.0, 0.0, 0.0, 0.0, 0.0, 0.0, 0.0, 0.0, 0.0, 0.0, 0.0, 0.0, 0.0, 0.0, 0.0, 0.0, 0.0, 0.0, 0.0, 0.0, 0.0, 0.0, 0.0, 0.0, 0.0, 0.0, 0.0, 0.0, 0.0, 0.0, 0.0, 0.0, 0.0, 0.0, 0.0, 0.0, 0.0, 0.0, 0.0, 0.0, 0.0, 0.0, 0.0, 0.0, 0.0, 0.0, 0.0, 0.0, 0.0, 0.0, 0.0, 0.0, 0.0, 0.0, 0.0, 0.0, 0.0, 0.0, 0.0, 0.0, 0.0, 0.0, 0.0, 0.0, 0.0, 0.0, 0.0, 0.0, 0.0, 0.0, 0.0, 0.0, 0.0, 0.0, 0.0, 0.0, 0.0, 0.0, 0.0, 0.0, 0.0, 0.0, 0.0, 0.0, 0.0, 0.0, 0.0, 0.0, 0.0, 0.0, 0.0, 0.0, 0.0, 0.0, 0.0, 0.0, 0.0, 0.0, 0.0, 0.0, 0.0, 0.0, 0.0, 0.0, 0.0, 0.0, 0.0, 0.0, 0.0, 0.0, 0.0, 0.0, 0.0, 0.0, 0.0, 0.0, 0.0, 0.0, 0.0, 0.0, 0.0, 0.0, 0.0, 0.0, 0.0, 0.0, 0.0, 0.0, 0.0, 0.0, 0.0, 0.0, 0.0, 0.0, 0.0, 0.0, 0.0, 0.0, 0.0, 0.0, 0.0, 0.0, 0.0, 0.0, 0.0, 0.0, 0.0, 0.0, 0.0, 0.0, 0.0, 0.0, 0.0, 0.0, 0.0, 0.0, 0.0, 0.0, 0.0, 0.0, 0.0, 0.0, 0.0, 0.0, 0.0, 0.0, 0.0, 0.0, 0.0, 0.0, 0.0, 0.0, 0.0, 0.0, 0.0, 0.0, 0.0, 0.0, 0.0, 0.0, 0.0, 0.0, 0.0, 0.0, 0.0, 0.0, 0.0, 0.0, 0.0, 0.0, 0.0, 0.0, 0.0, 0.0, 0.0, 0.0, 0.0, 0.0, 0.0, 0.0, 0.0, 0.0, 0.0, 0.0, 0.0, 0.0, 0.0, 0.0, 0.0, 0.0, 0.0, 0.0, 0.0, 0.0, 0.0, 0.0, 0.0, 0.0, 0.0, 0.0, 0.0, 0.0, 0.0, 0.0, 0.0, 0.0, 0.0, 0.0, 0.0, 0.0, 0.0, 0.0, 0.0, 0.0, 0.0, 0.0, 0.0, 0.0, 0.0, 0.0, 0.0, 0.0, 0.0, 0.0, 0.0, 0.0, 0.0, 0.0, 0.0, 0.0, 0.0, 0.0, 0.0, 0.0, 0.0, 0.0, 0.0, 0.0, 0.0, 0.0, 0.0, 0.0, 0.0, 0.0, 0.0, 0.0, 0.0, 0.0, 0.0, 0.0, 0.0, 0.0, 0.0, 0.0, 0.0, 0.0, 0.0, 0.0, 0.0, 0.0, 0.0, 0.0, 0.0, 0.0, 0.0, 0.0, 0.0, 0.0, 0.0, 0.0, 0.0, 0.0, 0.0, 0.0, 0.0, 0.0, 0.0, 0.0, 0.0, 0.0, 0.0, 0.0, 0.0, 0.0, 0.0, 0.0, 0.0, 0.0, 0.0, 0.0, 0.0, 0.0, 0.0, 0.0, 0.0, 0.0, 0.0, 0.0, 0.0, 0.0, 0.0, 0.0, 0.0, 0.0, 0.0, 0.0, 0.0, 0.0, 0.0, 0.0, 0.0, 0.0, 0.0, 0.0, 0.0, 0.0, 0.0, 0.0, 0.0, 0.0, 0.0, 0.0, 0.0, 0.0, 0.0, 0.0, 0.0, 0.0, 0.0, 0.0, 0.0, 0.0, 0.0, 0.0, 0.0, 0.0, 0.0, 0.0, 0.0, 0.0, 0.0, 0.0, 0.0, 0.0, 0.0, 0.0, 0.0, 0.0, 0.0, 0.0, 0.0, 0.0, 0.0, 0.0, 0.0, 0.0, 0.0, 0.0, 0.0, 0.0, 0.0, 0.0, 0.0, 0.0, 0.0, 0.0, 0.0, 0.0, 0.0, 0.0, 0.0, 0.0, 0.0, 0.0, 0.0, 0.0, 0.0, 0.0, 0.0, 0.0, 0.0, 0.0, 0.0, 0.0, 0.0, 0.0, 0.0, 0.0, 0.0, 0.0, 0.0, 0.0, 0.0, 0.0, 0.0, 0.0, 0.0, 0.0, 0.0, 0.0, 0.0, 0.0, 0.0, 0.0, 0.0, 0.0, 0.0, 0.0, 0.0, 0.0, 0.0, 0.0, 0.0, 0.0, 0.0, 0.0, 0.0, 0.0, 0.0, 0.0, 0.0, 0.0, 0.0, 0.0, 0.0, 0.0, 0.0, 0.0, 0.0, 0.0, 0.0, 0.0, 0.0, 0.0, 0.0, 0.0, 0.0, 0.0, 0.0, 0.0, 0.0, 0.0, 0.0, 0.0, 0.0, 0.0, 0.0, 0.0, 0.0, 0.0, 0.0, 0.0, 0.0, 0.0, 0.0, 0.0, 0.0, 0.0, 0.0, 0.0, 0.0, 0.0, 0.0, 0.0, 0.0, 0.0, 0.0, 0.0, 0.0, 0.0, 0.0, 0.0, 0.0, 0.0, 0.0, 0.0, 0.0, 0.0, 0.0, 0.0, 0.0, 0.0, 0.0, 0.0, 0.0, 0.0, 0.0, 0.0, 0.0, 0.0, 0.0, 0.0, 0.0, 0.0, 0.0, 0.0, 0.0, 0.0, 0.0, 0.0, 0.0, 0.0, 0.0, 0.0, 0.0, 0.0, 0.0, 0.0, 0.0, 0.0, 0.0, 0.0, 0.0, 0.0, 0.0, 0.0, 0.0, 0.0, 0.0, 0.0, 0.0, 0.0, 0.0, 0.0, 0.0, 0.0, 0.0, 0.0, 0.0, 0.0, 0.0, 0.0, 0.0, 0.0, 0.0, 0.0, 0.0, 0.0, 0.0, 0.0, 0.0, 0.0, 0.0, 0.0, 0.0, 0.0, 0.0, 0.0, 0.0, 0.0, 0.0, 0.0, 0.0, 0.0, 0.0, 0.0, 0.0, 0.0, 0.0, 0.0, 0.0, 0.0, 0.0, 0.0, 0.0, 0.0, 0.0, 0.0, 0.0, 0.0, 0.0, 0.0, 0.0, 0.0, 0.0, 0.0, 0.0, 0.0, 0.0, 0.0, 0.0, 0.0, 0.0, 0.0, 0.0, 0.0, 0.0, 0.0, 0.0, 0.0, 0.0, 0.0, 0.0, 0.0, 0.0, 0.0, 0.0, 0.0, 0.0, 0.0, 0.0, 0.0, 0.0, 0.0, 0.0, 0.0, 0.0, 0.0, 0.0, 0.0, 0.0, 0.0, 0.0, 0.0, 0.0, 0.0, 0.0, 0.0, 0.0, 0.0, 0.0, 0.0, 0.0, 0.0, 0.0, 0.0, 0.0, 0.0, 0.0, 0.0, 0.0, 0.0, 0.0])
me_box.materials.append(mat_base)
me_box.materials.append(mat_edges)
me_box.use_mirror_vertex_groups = False
me_box.update()

# ---- objects
ob_box = bpy.data.objects.new('Box', me_box)

# ---- transforms, parenting, visibility, modifiers, constraints
ob_box.location = (0.0, 0.0, 0.0)
ob_box.lock_rotations_4d = False
ob_box.empty_display_type = 'ARROWS'
ob_box.lineart.crease_threshold = 0.0

# ---- collection membership
col_collection.objects.link(ob_box)

# ---- scene / render settings (as saved in the file)
scene.frame_start = 1; scene.frame_end = 250; scene.frame_set(1)
scene.render.engine = 'CYCLES'
scene.render.bake_bias = 0.0
scene.render.bake_samples = 0
scene.cycles.sampling_pattern = 'TABULATED_SOBOL'
scene.cycles.use_light_tree = False
scene.cycles.bake_type = 'DIFFUSE'
scene.view_settings.view_transform = 'Filmic'
bpy.context.view_layer.update()

# ---- added for rendering (the .blend has no active camera and no usable light): camera, sun
cam_auto = bpy.data.cameras.new('AutoCamera')
cam_auto.lens = 50.0
cam_auto.sensor_width = 36.0
cam_auto.clip_end = 1000.0
ob_auto_camera = bpy.data.objects.new('AutoCamera', cam_auto)
scene.collection.objects.link(ob_auto_camera)
ob_auto_camera.location = (1.60254, -1.92304, 1.78203)
ob_auto_camera.rotation_euler = (1.09748, -7.21219e-08, 0.694738)
scene.camera = ob_auto_camera
light_auto_sun = bpy.data.lights.new('AutoSun', 'SUN')
light_auto_sun.energy = 3.0
light_auto_sun.angle = 0.0523599
ob_auto_sun = bpy.data.objects.new('AutoSun', light_auto_sun)
scene.collection.objects.link(ob_auto_sun)
ob_auto_sun.rotation_euler = (0.872665, 0.174533, 0.523599)
bpy.context.view_layer.update()
